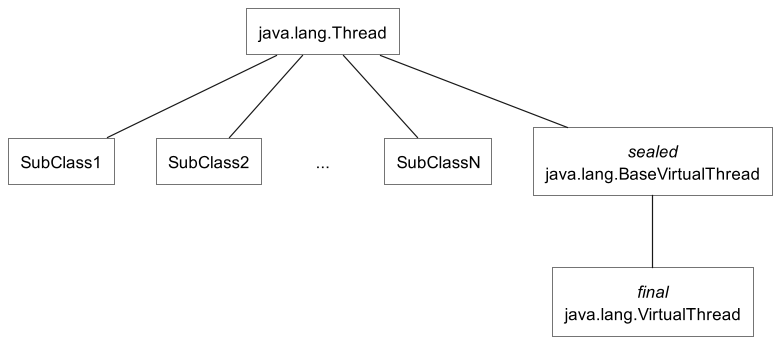

The diagram above was rendered by PlantUML. Its source (embedded in the PNG):
@startuml

scale 1.2

<style>
    card {
        LineColor transparent
    }
}
</style>

skinparam {
    defaultTextAlignment center
    roundCorner 0
    CardBackgroundColor transparent
    RectangleBackgroundColor transparent
    RectangleFontName Source Sans Pro
}

rectangle "java.lang.Thread" as Thread
rectangle SubClass1
rectangle SubClass2
card "..." as SubClass3
rectangle SubClassN
rectangle "<i>sealed</i>\njava.lang.BaseVirtualThread" as BaseVirtualThread
rectangle "<i>final</i>\njava.lang.VirtualThread" as VirtualThread

Thread -down- SubClass1
Thread -down- SubClass2
Thread -down[#transparent]- SubClass3
Thread -down- SubClassN
Thread -down- BaseVirtualThread
BaseVirtualThread -down- VirtualThread

@enduml